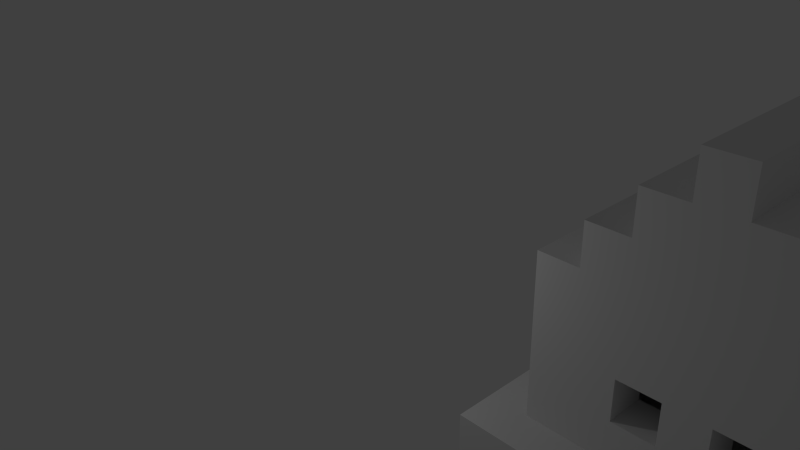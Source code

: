 # Source: house.blend  (saved by Blender 2.76.0; exported with 4.5.12 LTS)
import bpy
from mathutils import Matrix  # noqa: F401  (used for matrix-valued properties, if any)

bpy.ops.wm.read_factory_settings(use_empty=True)
scene = bpy.context.scene
scene.name = 'Scene'

# ---- collections
col_collection_1 = bpy.data.collections.new('Collection 1'); scene.collection.children.link(col_collection_1)

# ---- materials (node trees are filled in below, after node groups)
mat_material = bpy.data.materials.new('Material')
mat_material.alpha_threshold = 0.0
mat_material.use_transparent_shadow = False
mat_material.roughness = 0.5
mat_material.line_color = (0.0, 0.0, 0.0, 1.0)

# ---- material node trees

# ---- world
world_world = bpy.data.worlds.new('World'); scene.world = world_world
world_world.color = (0.05088, 0.05088, 0.05088)
world_world.use_sun_shadow = False
world_world.sun_shadow_jitter_overblur = 0.0
world_world.cycles.sampling_method = 'MANUAL'
world_world.cycles.sample_map_resolution = 256

# ---- cameras
cam_camera = bpy.data.cameras.new('Camera')
cam_camera.clip_end = 100.0
cam_camera.lens = 35.0
cam_camera.sensor_width = 32.0
cam_camera.sensor_height = 18.0
cam_camera.ortho_scale = 7.314
cam_camera.dof.focus_distance = 0.0
cam_camera.dof.aperture_fstop = 128.0

# ---- lights
light_lamp = bpy.data.lights.new('Lamp', 'POINT')
light_lamp.transmission_factor = 0.0
light_lamp.cutoff_distance = 30.0
light_lamp.energy = 100.0
light_lamp.shadow_buffer_clip_start = 1.001
light_lamp.shadow_soft_size = 0.1
light_lamp.shadow_maximum_resolution = 0.006
light_lamp.use_absolute_resolution = True
light_lamp.cycles.use_multiple_importance_sampling = False

# ---- meshes
me_cube_024 = bpy.data.meshes.new('Cube.024')
me_cube_024.from_pydata([(0.0, 1.0, 0.0), (0.0, 0.0, 0.0), (-1.0, 1.788e-07, 0.0), (-1.0, 1.0, 0.0), (4.768e-07, 1.0, 3.0), (-6.557e-07, -5.96e-07, 3.0), (-1.0, 3.576e-07, 3.0), (-1.0, 1.0, 3.0)], [], [(0, 1, 2, 3), (4, 7, 6, 5), (0, 4, 5, 1), (1, 5, 6, 2), (2, 6, 7, 3), (4, 0, 3, 7)])
me_cube_024.materials.append(mat_material)
me_cube_024.use_remesh_preserve_volume = False
me_cube_024.use_remesh_preserve_attributes = False
me_cube_024.use_mirror_vertex_groups = False
me_cube_024.update()
me_cube_023 = bpy.data.meshes.new('Cube.023')
me_cube_023.from_pydata([(0.0, 1.0, 0.0), (0.0, 0.0, 0.0), (-1.0, 1.788e-07, 0.0), (-1.0, 1.0, 0.0), (4.768e-07, 1.0, 3.0), (-6.557e-07, -5.96e-07, 3.0), (-1.0, 3.576e-07, 3.0), (-1.0, 1.0, 3.0)], [], [(0, 1, 2, 3), (4, 7, 6, 5), (0, 4, 5, 1), (1, 5, 6, 2), (2, 6, 7, 3), (4, 0, 3, 7)])
me_cube_023.materials.append(mat_material)
me_cube_023.use_remesh_preserve_volume = False
me_cube_023.use_remesh_preserve_attributes = False
me_cube_023.use_mirror_vertex_groups = False
me_cube_023.update()
me_cube_022 = bpy.data.meshes.new('Cube.022')
me_cube_022.from_pydata([(0.0, 1.0, 0.0), (0.0, 0.0, 0.0), (-1.0, 1.788e-07, 0.0), (-1.0, 1.0, 0.0), (4.768e-07, 1.0, 1.0), (-6.557e-07, -5.96e-07, 1.0), (-1.0, 3.576e-07, 1.0), (-1.0, 1.0, 1.0)], [], [(0, 1, 2, 3), (4, 7, 6, 5), (0, 4, 5, 1), (1, 5, 6, 2), (2, 6, 7, 3), (4, 0, 3, 7)])
me_cube_022.materials.append(mat_material)
me_cube_022.use_remesh_preserve_volume = False
me_cube_022.use_remesh_preserve_attributes = False
me_cube_022.use_mirror_vertex_groups = False
me_cube_022.update()
me_cube_021 = bpy.data.meshes.new('Cube.021')
me_cube_021.from_pydata([(0.0, 1.0, 0.0), (0.0, 0.0, 0.0), (-1.0, 1.788e-07, 0.0), (-1.0, 1.0, 0.0), (4.768e-07, 1.0, 1.0), (-6.557e-07, -5.96e-07, 1.0), (-1.0, 3.576e-07, 1.0), (-1.0, 1.0, 1.0)], [], [(0, 1, 2, 3), (4, 7, 6, 5), (0, 4, 5, 1), (1, 5, 6, 2), (2, 6, 7, 3), (4, 0, 3, 7)])
me_cube_021.materials.append(mat_material)
me_cube_021.use_remesh_preserve_volume = False
me_cube_021.use_remesh_preserve_attributes = False
me_cube_021.use_mirror_vertex_groups = False
me_cube_021.update()
me_cube_020 = bpy.data.meshes.new('Cube.020')
me_cube_020.from_pydata([(0.0, 1.0, 0.0), (0.0, 0.0, 0.0), (-1.0, 1.788e-07, 0.0), (-1.0, 1.0, 0.0), (4.768e-07, 1.0, 1.0), (-6.557e-07, -5.96e-07, 1.0), (-1.0, 3.576e-07, 1.0), (-1.0, 1.0, 1.0)], [], [(0, 1, 2, 3), (4, 7, 6, 5), (0, 4, 5, 1), (1, 5, 6, 2), (2, 6, 7, 3), (4, 0, 3, 7)])
me_cube_020.materials.append(mat_material)
me_cube_020.use_remesh_preserve_volume = False
me_cube_020.use_remesh_preserve_attributes = False
me_cube_020.use_mirror_vertex_groups = False
me_cube_020.update()
me_cube_018 = bpy.data.meshes.new('Cube.018')
me_cube_018.from_pydata([(4.0, 1.0, 0.0), (4.0, 0.0, 0.0), (-1.0, 1.788e-07, 0.0), (-1.0, 1.0, 0.0), (4.0, 1.0, 3.0), (4.0, -5.96e-07, 3.0), (-1.0, 3.576e-07, 3.0), (-1.0, 1.0, 3.0)], [], [(0, 1, 2, 3), (4, 7, 6, 5), (0, 4, 5, 1), (1, 5, 6, 2), (2, 6, 7, 3), (4, 0, 3, 7)])
me_cube_018.materials.append(mat_material)
me_cube_018.use_remesh_preserve_volume = False
me_cube_018.use_remesh_preserve_attributes = False
me_cube_018.use_mirror_vertex_groups = False
me_cube_018.update()
me_cube_017 = bpy.data.meshes.new('Cube.017')
me_cube_017.from_pydata([(2.0, 1.0, 0.0), (2.0, 0.0, 0.0), (-3.0, 1.788e-07, 0.0), (-3.0, 1.0, 0.0), (2.0, 1.0, 1.0), (2.0, -5.96e-07, 1.0), (-3.0, 3.576e-07, 1.0), (-3.0, 1.0, 1.0)], [], [(0, 1, 2, 3), (4, 7, 6, 5), (0, 4, 5, 1), (1, 5, 6, 2), (2, 6, 7, 3), (4, 0, 3, 7)])
me_cube_017.materials.append(mat_material)
me_cube_017.use_remesh_preserve_volume = False
me_cube_017.use_remesh_preserve_attributes = False
me_cube_017.use_mirror_vertex_groups = False
me_cube_017.update()
me_cube_015 = bpy.data.meshes.new('Cube.015')
me_cube_015.from_pydata([(1.0, 1.0, 0.0), (1.0, 0.0, 0.0), (-2.0, 1.788e-07, 0.0), (-2.0, 1.0, 0.0), (1.0, 1.0, 1.0), (1.0, -5.96e-07, 1.0), (-2.0, 3.576e-07, 1.0), (-2.0, 1.0, 1.0)], [], [(0, 1, 2, 3), (4, 7, 6, 5), (0, 4, 5, 1), (1, 5, 6, 2), (2, 6, 7, 3), (4, 0, 3, 7)])
me_cube_015.materials.append(mat_material)
me_cube_015.use_remesh_preserve_volume = False
me_cube_015.use_remesh_preserve_attributes = False
me_cube_015.use_mirror_vertex_groups = False
me_cube_015.update()
me_cube_014 = bpy.data.meshes.new('Cube.014')
me_cube_014.from_pydata([(0.0, 6.0, 0.0), (0.0, 0.0, 0.0), (-1.0, 1.788e-07, 0.0), (-1.0, 6.0, 0.0), (4.768e-07, 6.0, 1.0), (-6.557e-07, -5.96e-07, 1.0), (-1.0, 3.576e-07, 1.0), (-1.0, 6.0, 1.0)], [], [(0, 1, 2, 3), (4, 7, 6, 5), (0, 4, 5, 1), (1, 5, 6, 2), (2, 6, 7, 3), (4, 0, 3, 7)])
me_cube_014.materials.append(mat_material)
me_cube_014.use_remesh_preserve_volume = False
me_cube_014.use_remesh_preserve_attributes = False
me_cube_014.use_mirror_vertex_groups = False
me_cube_014.update()
me_cube_013 = bpy.data.meshes.new('Cube.013')
me_cube_013.from_pydata([(0.0, 6.0, 0.0), (0.0, 0.0, 0.0), (-1.0, 1.788e-07, 0.0), (-1.0, 6.0, 0.0), (4.768e-07, 6.0, 1.0), (-6.557e-07, -5.96e-07, 1.0), (-1.0, 3.576e-07, 1.0), (-1.0, 6.0, 1.0)], [], [(0, 1, 2, 3), (4, 7, 6, 5), (0, 4, 5, 1), (1, 5, 6, 2), (2, 6, 7, 3), (4, 0, 3, 7)])
me_cube_013.materials.append(mat_material)
me_cube_013.use_remesh_preserve_volume = False
me_cube_013.use_remesh_preserve_attributes = False
me_cube_013.use_mirror_vertex_groups = False
me_cube_013.update()
me_cube_012 = bpy.data.meshes.new('Cube.012')
me_cube_012.from_pydata([(0.0, 1.0, 0.0), (0.0, 0.0, 0.0), (-1.0, 1.788e-07, 0.0), (-1.0, 1.0, 0.0), (4.768e-07, 1.0, 1.0), (-6.557e-07, -5.96e-07, 1.0), (-1.0, 3.576e-07, 1.0), (-1.0, 1.0, 1.0)], [], [(0, 1, 2, 3), (4, 7, 6, 5), (0, 4, 5, 1), (1, 5, 6, 2), (2, 6, 7, 3), (4, 0, 3, 7)])
me_cube_012.materials.append(mat_material)
me_cube_012.use_remesh_preserve_volume = False
me_cube_012.use_remesh_preserve_attributes = False
me_cube_012.use_mirror_vertex_groups = False
me_cube_012.update()
me_cube_011 = bpy.data.meshes.new('Cube.011')
me_cube_011.from_pydata([(2.0, 1.0, 0.0), (2.0, 0.0, 0.0), (-3.0, 1.788e-07, 0.0), (-3.0, 1.0, 0.0), (2.0, 1.0, 1.0), (2.0, -5.96e-07, 1.0), (-3.0, 3.576e-07, 1.0), (-3.0, 1.0, 1.0)], [], [(0, 1, 2, 3), (4, 7, 6, 5), (0, 4, 5, 1), (1, 5, 6, 2), (2, 6, 7, 3), (4, 0, 3, 7)])
me_cube_011.materials.append(mat_material)
me_cube_011.use_remesh_preserve_volume = False
me_cube_011.use_remesh_preserve_attributes = False
me_cube_011.use_mirror_vertex_groups = False
me_cube_011.update()
me_cube_010 = bpy.data.meshes.new('Cube.010')
me_cube_010.from_pydata([(0.0, 1.0, 0.0), (0.0, 0.0, 0.0), (-1.0, 1.788e-07, 0.0), (-1.0, 1.0, 0.0), (4.768e-07, 1.0, 1.0), (-6.557e-07, -5.96e-07, 1.0), (-1.0, 3.576e-07, 1.0), (-1.0, 1.0, 1.0)], [], [(0, 1, 2, 3), (4, 7, 6, 5), (0, 4, 5, 1), (1, 5, 6, 2), (2, 6, 7, 3), (4, 0, 3, 7)])
me_cube_010.materials.append(mat_material)
me_cube_010.use_remesh_preserve_volume = False
me_cube_010.use_remesh_preserve_attributes = False
me_cube_010.use_mirror_vertex_groups = False
me_cube_010.update()
me_cube_009 = bpy.data.meshes.new('Cube.009')
me_cube_009.from_pydata([(1.0, 1.0, 0.0), (1.0, 0.0, 0.0), (-2.0, 1.788e-07, 0.0), (-2.0, 1.0, 0.0), (1.0, 1.0, 1.0), (1.0, -5.96e-07, 1.0), (-2.0, 3.576e-07, 1.0), (-2.0, 1.0, 1.0)], [], [(0, 1, 2, 3), (4, 7, 6, 5), (0, 4, 5, 1), (1, 5, 6, 2), (2, 6, 7, 3), (4, 0, 3, 7)])
me_cube_009.materials.append(mat_material)
me_cube_009.use_remesh_preserve_volume = False
me_cube_009.use_remesh_preserve_attributes = False
me_cube_009.use_mirror_vertex_groups = False
me_cube_009.update()
me_cube_008 = bpy.data.meshes.new('Cube.008')
me_cube_008.from_pydata([(0.0, 6.0, 0.0), (0.0, 0.0, 0.0), (-1.0, 1.788e-07, 0.0), (-1.0, 6.0, 0.0), (4.768e-07, 6.0, 1.0), (-6.557e-07, -5.96e-07, 1.0), (-1.0, 3.576e-07, 1.0), (-1.0, 6.0, 1.0)], [], [(0, 1, 2, 3), (4, 7, 6, 5), (0, 4, 5, 1), (1, 5, 6, 2), (2, 6, 7, 3), (4, 0, 3, 7)])
me_cube_008.materials.append(mat_material)
me_cube_008.use_remesh_preserve_volume = False
me_cube_008.use_remesh_preserve_attributes = False
me_cube_008.use_mirror_vertex_groups = False
me_cube_008.update()
me_cube_007 = bpy.data.meshes.new('Cube.007')
me_cube_007.from_pydata([(0.0, 6.0, 0.0), (0.0, 0.0, 0.0), (-1.0, 1.788e-07, 0.0), (-1.0, 6.0, 0.0), (4.768e-07, 6.0, 1.0), (-6.557e-07, -5.96e-07, 1.0), (-1.0, 3.576e-07, 1.0), (-1.0, 6.0, 1.0)], [], [(0, 1, 2, 3), (4, 7, 6, 5), (0, 4, 5, 1), (1, 5, 6, 2), (2, 6, 7, 3), (4, 0, 3, 7)])
me_cube_007.materials.append(mat_material)
me_cube_007.use_remesh_preserve_volume = False
me_cube_007.use_remesh_preserve_attributes = False
me_cube_007.use_mirror_vertex_groups = False
me_cube_007.update()
me_cube_006 = bpy.data.meshes.new('Cube.006')
me_cube_006.from_pydata([(0.0, 6.0, 0.0), (0.0, 0.0, 0.0), (-1.0, 1.788e-07, 0.0), (-1.0, 6.0, 0.0), (4.768e-07, 6.0, 1.0), (-6.557e-07, -5.96e-07, 1.0), (-1.0, 3.576e-07, 1.0), (-1.0, 6.0, 1.0)], [], [(0, 1, 2, 3), (4, 7, 6, 5), (0, 4, 5, 1), (1, 5, 6, 2), (2, 6, 7, 3), (4, 0, 3, 7)])
me_cube_006.materials.append(mat_material)
me_cube_006.use_remesh_preserve_volume = False
me_cube_006.use_remesh_preserve_attributes = False
me_cube_006.use_mirror_vertex_groups = False
me_cube_006.update()
me_cube_005 = bpy.data.meshes.new('Cube.005')
me_cube_005.from_pydata([(0.0, 6.0, 0.0), (0.0, 0.0, 0.0), (-1.0, 1.788e-07, 0.0), (-1.0, 6.0, 0.0), (4.768e-07, 6.0, 1.0), (-6.557e-07, -5.96e-07, 1.0), (-1.0, 3.576e-07, 1.0), (-1.0, 6.0, 1.0)], [], [(0, 1, 2, 3), (4, 7, 6, 5), (0, 4, 5, 1), (1, 5, 6, 2), (2, 6, 7, 3), (4, 0, 3, 7)])
me_cube_005.materials.append(mat_material)
me_cube_005.use_remesh_preserve_volume = False
me_cube_005.use_remesh_preserve_attributes = False
me_cube_005.use_mirror_vertex_groups = False
me_cube_005.update()
me_cube_004 = bpy.data.meshes.new('Cube.004')
me_cube_004.from_pydata([(0.0, 1.0, 0.0), (0.0, 0.0, 0.0), (-1.0, 1.788e-07, 0.0), (-1.0, 1.0, 0.0), (4.768e-07, 1.0, 3.0), (-6.557e-07, -5.96e-07, 3.0), (-1.0, 3.576e-07, 3.0), (-1.0, 1.0, 3.0)], [], [(0, 1, 2, 3), (4, 7, 6, 5), (0, 4, 5, 1), (1, 5, 6, 2), (2, 6, 7, 3), (4, 0, 3, 7)])
me_cube_004.materials.append(mat_material)
me_cube_004.use_remesh_preserve_volume = False
me_cube_004.use_remesh_preserve_attributes = False
me_cube_004.use_mirror_vertex_groups = False
me_cube_004.update()
me_cube_003 = bpy.data.meshes.new('Cube.003')
me_cube_003.from_pydata([(0.0, 6.0, 0.0), (0.0, 0.0, 0.0), (-1.0, 1.788e-07, 0.0), (-1.0, 6.0, 0.0), (4.768e-07, 6.0, 3.0), (-6.557e-07, -5.96e-07, 3.0), (-1.0, 3.576e-07, 3.0), (-1.0, 6.0, 3.0)], [], [(0, 1, 2, 3), (4, 7, 6, 5), (0, 4, 5, 1), (1, 5, 6, 2), (2, 6, 7, 3), (4, 0, 3, 7)])
me_cube_003.materials.append(mat_material)
me_cube_003.use_remesh_preserve_volume = False
me_cube_003.use_remesh_preserve_attributes = False
me_cube_003.use_mirror_vertex_groups = False
me_cube_003.update()
me_cube_002 = bpy.data.meshes.new('Cube.002')
me_cube_002.from_pydata([(0.0, 6.0, 0.0), (0.0, 0.0, 0.0), (-1.0, 1.788e-07, 0.0), (-1.0, 6.0, 0.0), (4.768e-07, 6.0, 1.0), (-6.557e-07, -5.96e-07, 1.0), (-1.0, 3.576e-07, 1.0), (-1.0, 6.0, 1.0)], [], [(0, 1, 2, 3), (4, 7, 6, 5), (0, 4, 5, 1), (1, 5, 6, 2), (2, 6, 7, 3), (4, 0, 3, 7)])
me_cube_002.materials.append(mat_material)
me_cube_002.use_remesh_preserve_volume = False
me_cube_002.use_remesh_preserve_attributes = False
me_cube_002.use_mirror_vertex_groups = False
me_cube_002.update()
me_cube_001 = bpy.data.meshes.new('Cube.001')
me_cube_001.from_pydata([(0.0, 6.0, 0.0), (0.0, 0.0, 0.0), (-1.0, 1.788e-07, 0.0), (-1.0, 6.0, 0.0), (4.768e-07, 6.0, 3.0), (-6.557e-07, -5.96e-07, 3.0), (-1.0, 3.576e-07, 3.0), (-1.0, 6.0, 3.0)], [], [(0, 1, 2, 3), (4, 7, 6, 5), (0, 4, 5, 1), (1, 5, 6, 2), (2, 6, 7, 3), (4, 0, 3, 7)])
me_cube_001.materials.append(mat_material)
me_cube_001.use_remesh_preserve_volume = False
me_cube_001.use_remesh_preserve_attributes = False
me_cube_001.use_mirror_vertex_groups = False
me_cube_001.update()
me_cube = bpy.data.meshes.new('Cube')
me_cube.from_pydata([(0.0, 8.0, 0.0), (0.0, 0.0, 0.0), (-9.0, 1.788e-07, 0.0), (-9.0, 8.0, 0.0), (4.768e-07, 8.0, 1.0), (-6.557e-07, -5.96e-07, 1.0), (-9.0, 3.576e-07, 1.0), (-9.0, 8.0, 1.0)], [], [(0, 1, 2, 3), (4, 7, 6, 5), (0, 4, 5, 1), (1, 5, 6, 2), (2, 6, 7, 3), (4, 0, 3, 7)])
me_cube.materials.append(mat_material)
me_cube.use_remesh_preserve_volume = False
me_cube.use_remesh_preserve_attributes = False
me_cube.use_mirror_vertex_groups = False
me_cube.update()

# ---- objects
ob_cube_022 = bpy.data.objects.new('Cube.022', me_cube_024)
ob_cube_018 = bpy.data.objects.new('Cube.018', me_cube_023)
ob_cube_021 = bpy.data.objects.new('Cube.021', me_cube_022)
ob_cube_020 = bpy.data.objects.new('Cube.020', me_cube_021)
ob_cube_019 = bpy.data.objects.new('Cube.019', me_cube_020)
ob_cube_017 = bpy.data.objects.new('Cube.017', me_cube_018)
ob_cube_016 = bpy.data.objects.new('Cube.016', me_cube_017)
ob_cube_015 = bpy.data.objects.new('Cube.015', me_cube_015)
ob_cube_014 = bpy.data.objects.new('Cube.014', me_cube_014)
ob_cube_013 = bpy.data.objects.new('Cube.013', me_cube_013)
ob_cube_012 = bpy.data.objects.new('Cube.012', me_cube_012)
ob_cube_011 = bpy.data.objects.new('Cube.011', me_cube_011)
ob_cube_010 = bpy.data.objects.new('Cube.010', me_cube_010)
ob_cube_009 = bpy.data.objects.new('Cube.009', me_cube_009)
ob_cube_008 = bpy.data.objects.new('Cube.008', me_cube_008)
ob_cube_007 = bpy.data.objects.new('Cube.007', me_cube_007)
ob_cube_006 = bpy.data.objects.new('Cube.006', me_cube_006)
ob_cube_005 = bpy.data.objects.new('Cube.005', me_cube_005)
ob_cube_004 = bpy.data.objects.new('Cube.004', me_cube_004)
ob_cube_003 = bpy.data.objects.new('Cube.003', me_cube_003)
ob_cube_002 = bpy.data.objects.new('Cube.002', me_cube_002)
ob_cube_001 = bpy.data.objects.new('Cube.001', me_cube_001)
ob_stone = bpy.data.objects.new('stone', me_cube)
ob_lamp = bpy.data.objects.new('Lamp', light_lamp)
ob_camera = bpy.data.objects.new('Camera', cam_camera)

# ---- transforms, parenting, visibility, modifiers, constraints
ob_cube_022.location = (7.0, 1.0, 1.0)
ob_cube_022.lock_rotations_4d = False
ob_cube_022.empty_display_type = 'ARROWS'
ob_cube_022.lineart.crease_threshold = 0.0
ob_cube_018.location = (5.0, 1.0, 1.0)
ob_cube_018.lock_rotations_4d = False
ob_cube_018.empty_display_type = 'ARROWS'
ob_cube_018.lineart.crease_threshold = 0.0
ob_cube_021.location = (6.0, 1.0, 3.0)
ob_cube_021.lock_rotations_4d = False
ob_cube_021.empty_display_type = 'ARROWS'
ob_cube_021.lineart.crease_threshold = 0.0
ob_cube_020.location = (4.0, 1.0, 1.0)
ob_cube_020.lock_rotations_4d = False
ob_cube_020.empty_display_type = 'ARROWS'
ob_cube_020.lineart.crease_threshold = 0.0
ob_cube_019.location = (4.0, 1.0, 3.0)
ob_cube_019.lock_rotations_4d = False
ob_cube_019.empty_display_type = 'ARROWS'
ob_cube_019.lineart.crease_threshold = 0.0
ob_cube_017.location = (3.0, 6.0, 1.0)
ob_cube_017.lock_rotations_4d = False
ob_cube_017.empty_display_type = 'ARROWS'
ob_cube_017.lineart.crease_threshold = 0.0
ob_cube_016.location = (5.0, 6.0, 4.0)
ob_cube_016.lock_rotations_4d = False
ob_cube_016.empty_display_type = 'ARROWS'
ob_cube_016.lineart.crease_threshold = 0.0
ob_cube_015.location = (5.0, 1.0, 5.0)
ob_cube_015.lock_rotations_4d = False
ob_cube_015.empty_display_type = 'ARROWS'
ob_cube_015.lineart.crease_threshold = 0.0
ob_cube_014.location = (5.0, 1.0, 7.0)
ob_cube_014.lock_rotations_4d = False
ob_cube_014.empty_display_type = 'ARROWS'
ob_cube_014.lineart.crease_threshold = 0.0
ob_cube_013.location = (4.0, 1.0, 6.0)
ob_cube_013.lock_rotations_4d = False
ob_cube_013.empty_display_type = 'ARROWS'
ob_cube_013.lineart.crease_threshold = 0.0
ob_cube_012.location = (5.0, 1.0, 6.0)
ob_cube_012.lock_rotations_4d = False
ob_cube_012.empty_display_type = 'ARROWS'
ob_cube_012.lineart.crease_threshold = 0.0
ob_cube_011.location = (5.0, 1.0, 4.0)
ob_cube_011.lock_rotations_4d = False
ob_cube_011.empty_display_type = 'ARROWS'
ob_cube_011.lineart.crease_threshold = 0.0
ob_cube_010.location = (5.0, 6.0, 6.0)
ob_cube_010.lock_rotations_4d = False
ob_cube_010.empty_display_type = 'ARROWS'
ob_cube_010.lineart.crease_threshold = 0.0
ob_cube_009.location = (5.0, 6.0, 5.0)
ob_cube_009.lock_rotations_4d = False
ob_cube_009.empty_display_type = 'ARROWS'
ob_cube_009.lineart.crease_threshold = 0.0
ob_cube_008.location = (2.0, 1.0, 4.0)
ob_cube_008.lock_rotations_4d = False
ob_cube_008.empty_display_type = 'ARROWS'
ob_cube_008.lineart.crease_threshold = 0.0
ob_cube_007.location = (3.0, 1.0, 5.0)
ob_cube_007.lock_rotations_4d = False
ob_cube_007.empty_display_type = 'ARROWS'
ob_cube_007.lineart.crease_threshold = 0.0
ob_cube_006.location = (6.0, 1.0, 6.0)
ob_cube_006.lock_rotations_4d = False
ob_cube_006.empty_display_type = 'ARROWS'
ob_cube_006.lineart.crease_threshold = 0.0
ob_cube_005.location = (7.0, 1.0, 5.0)
ob_cube_005.lock_rotations_4d = False
ob_cube_005.empty_display_type = 'ARROWS'
ob_cube_005.lineart.crease_threshold = 0.0
ob_cube_004.location = (3.0, 1.0, 1.0)
ob_cube_004.lock_rotations_4d = False
ob_cube_004.empty_display_type = 'ARROWS'
ob_cube_004.lineart.crease_threshold = 0.0
ob_cube_003.location = (2.0, 1.0, 1.0)
ob_cube_003.lock_rotations_4d = False
ob_cube_003.empty_display_type = 'ARROWS'
ob_cube_003.lineart.crease_threshold = 0.0
ob_cube_002.location = (8.0, 1.0, 4.0)
ob_cube_002.lock_rotations_4d = False
ob_cube_002.empty_display_type = 'ARROWS'
ob_cube_002.lineart.crease_threshold = 0.0
ob_cube_001.location = (8.0, 1.0, 1.0)
ob_cube_001.lock_rotations_4d = False
ob_cube_001.empty_display_type = 'ARROWS'
ob_cube_001.lineart.crease_threshold = 0.0
ob_stone.location = (9.0, 0.0, 0.0)
ob_stone.lock_rotations_4d = False
ob_stone.empty_display_type = 'ARROWS'
ob_stone.lineart.crease_threshold = 0.0
ob_lamp.location = (-2.924, -1.995, 5.904)
ob_lamp.rotation_euler = (0.6503, 0.05522, 1.866)
ob_lamp.lock_rotations_4d = False
ob_lamp.empty_display_type = 'ARROWS'
ob_lamp.color = (0.0, 0.0, 0.0, 0.0)
ob_lamp.lineart.crease_threshold = 0.0
ob_camera.location = (10.09, -11.1, 12.99)
ob_camera.rotation_euler = (1.109, 0.01082, 0.8149)
ob_camera.lock_rotations_4d = False
ob_camera.empty_display_type = 'ARROWS'
ob_camera.color = (0.0, 0.0, 0.0, 0.0)
ob_camera.display_type = 'WIRE'
ob_camera.lineart.crease_threshold = 0.0

# ---- collection membership
col_collection_1.objects.link(ob_cube_022)
col_collection_1.objects.link(ob_cube_018)
col_collection_1.objects.link(ob_cube_021)
col_collection_1.objects.link(ob_cube_020)
col_collection_1.objects.link(ob_cube_019)
col_collection_1.objects.link(ob_cube_017)
col_collection_1.objects.link(ob_cube_016)
col_collection_1.objects.link(ob_cube_015)
col_collection_1.objects.link(ob_cube_014)
col_collection_1.objects.link(ob_cube_013)
col_collection_1.objects.link(ob_cube_012)
col_collection_1.objects.link(ob_cube_011)
col_collection_1.objects.link(ob_cube_010)
col_collection_1.objects.link(ob_cube_009)
col_collection_1.objects.link(ob_cube_008)
col_collection_1.objects.link(ob_cube_007)
col_collection_1.objects.link(ob_cube_006)
col_collection_1.objects.link(ob_cube_005)
col_collection_1.objects.link(ob_cube_004)
col_collection_1.objects.link(ob_cube_003)
col_collection_1.objects.link(ob_cube_002)
col_collection_1.objects.link(ob_cube_001)
col_collection_1.objects.link(ob_stone)
col_collection_1.objects.link(ob_lamp)
col_collection_1.objects.link(ob_camera)

# ---- scene / render settings (as saved in the file)
scene.camera = ob_camera
scene.frame_start = 1; scene.frame_end = 250; scene.frame_set(1)
scene.render.engine = 'BLENDER_EEVEE_NEXT'
scene.render.resolution_percentage = 50
scene.render.dither_intensity = 0.0
scene.cycles.use_denoising = False
scene.cycles.samples = 10
scene.cycles.sampling_pattern = 'TABULATED_SOBOL'
scene.cycles.light_sampling_threshold = 0.0
scene.cycles.use_adaptive_sampling = False
scene.cycles.use_light_tree = False
scene.cycles.blur_glossy = 0.0
scene.cycles.pixel_filter_type = 'GAUSSIAN'
scene.cycles.sample_clamp_indirect = 0.0
scene.view_settings.view_transform = 'Standard'
bpy.context.view_layer.update()
